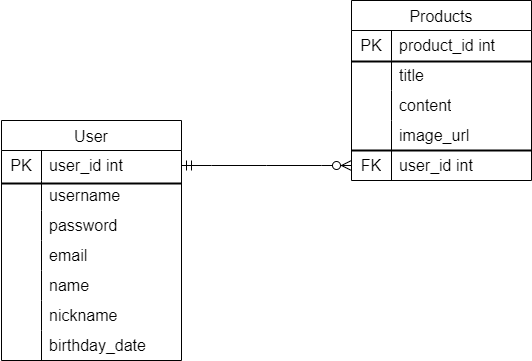

The diagram above was exported from draw.io. Its source (the exported page's mxGraphModel, read from the mxfile embedded in the PNG):
<mxGraphModel dx="712" dy="829" grid="1" gridSize="10" guides="1" tooltips="1" connect="1" arrows="1" fold="1" page="1" pageScale="1" pageWidth="827" pageHeight="1169" math="0" shadow="0">
  <root>
    <mxCell id="WIyWlLk6GJQsqaUBKTNV-0" />
    <mxCell id="WIyWlLk6GJQsqaUBKTNV-1" parent="WIyWlLk6GJQsqaUBKTNV-0" />
    <mxCell id="ZxcddrMhBogAJHiWDxMq-22" value="User" style="shape=table;startSize=30;container=1;collapsible=0;childLayout=tableLayout;fixedRows=1;rowLines=0;fontStyle=0;strokeColor=default;fontSize=16;" vertex="1" parent="WIyWlLk6GJQsqaUBKTNV-1">
      <mxGeometry x="130" y="490" width="180" height="240" as="geometry" />
    </mxCell>
    <mxCell id="ZxcddrMhBogAJHiWDxMq-23" value="" style="shape=tableRow;horizontal=0;startSize=0;swimlaneHead=0;swimlaneBody=0;top=0;left=0;bottom=0;right=0;collapsible=0;dropTarget=0;fillColor=none;points=[[0,0.5],[1,0.5]];portConstraint=eastwest;strokeColor=inherit;fontSize=16;" vertex="1" parent="ZxcddrMhBogAJHiWDxMq-22">
      <mxGeometry y="30" width="180" height="30" as="geometry" />
    </mxCell>
    <mxCell id="ZxcddrMhBogAJHiWDxMq-24" value="PK" style="shape=partialRectangle;html=1;whiteSpace=wrap;connectable=0;fillColor=none;top=0;left=0;bottom=0;right=0;overflow=hidden;pointerEvents=1;strokeColor=inherit;fontSize=16;" vertex="1" parent="ZxcddrMhBogAJHiWDxMq-23">
      <mxGeometry width="40" height="30" as="geometry">
        <mxRectangle width="40" height="30" as="alternateBounds" />
      </mxGeometry>
    </mxCell>
    <mxCell id="ZxcddrMhBogAJHiWDxMq-25" value="user_id int" style="shape=partialRectangle;html=1;whiteSpace=wrap;connectable=0;fillColor=none;top=0;left=0;bottom=0;right=0;align=left;spacingLeft=6;overflow=hidden;strokeColor=inherit;fontSize=16;" vertex="1" parent="ZxcddrMhBogAJHiWDxMq-23">
      <mxGeometry x="40" width="140" height="30" as="geometry">
        <mxRectangle width="140" height="30" as="alternateBounds" />
      </mxGeometry>
    </mxCell>
    <mxCell id="ZxcddrMhBogAJHiWDxMq-26" value="" style="shape=tableRow;horizontal=0;startSize=0;swimlaneHead=0;swimlaneBody=0;top=0;left=0;bottom=0;right=0;collapsible=0;dropTarget=0;fillColor=none;points=[[0,0.5],[1,0.5]];portConstraint=eastwest;strokeColor=inherit;fontSize=16;" vertex="1" parent="ZxcddrMhBogAJHiWDxMq-22">
      <mxGeometry y="60" width="180" height="30" as="geometry" />
    </mxCell>
    <mxCell id="ZxcddrMhBogAJHiWDxMq-27" value="" style="shape=partialRectangle;html=1;whiteSpace=wrap;connectable=0;fillColor=none;top=0;left=0;bottom=0;right=0;overflow=hidden;strokeColor=inherit;fontSize=16;" vertex="1" parent="ZxcddrMhBogAJHiWDxMq-26">
      <mxGeometry width="40" height="30" as="geometry">
        <mxRectangle width="40" height="30" as="alternateBounds" />
      </mxGeometry>
    </mxCell>
    <mxCell id="ZxcddrMhBogAJHiWDxMq-28" value="username" style="shape=partialRectangle;html=1;whiteSpace=wrap;connectable=0;fillColor=none;top=0;left=0;bottom=0;right=0;align=left;spacingLeft=6;overflow=hidden;strokeColor=inherit;fontSize=16;" vertex="1" parent="ZxcddrMhBogAJHiWDxMq-26">
      <mxGeometry x="40" width="140" height="30" as="geometry">
        <mxRectangle width="140" height="30" as="alternateBounds" />
      </mxGeometry>
    </mxCell>
    <mxCell id="ZxcddrMhBogAJHiWDxMq-29" value="" style="shape=tableRow;horizontal=0;startSize=0;swimlaneHead=0;swimlaneBody=0;top=0;left=0;bottom=0;right=0;collapsible=0;dropTarget=0;fillColor=none;points=[[0,0.5],[1,0.5]];portConstraint=eastwest;strokeColor=inherit;fontSize=16;" vertex="1" parent="ZxcddrMhBogAJHiWDxMq-22">
      <mxGeometry y="90" width="180" height="30" as="geometry" />
    </mxCell>
    <mxCell id="ZxcddrMhBogAJHiWDxMq-30" value="" style="shape=partialRectangle;html=1;whiteSpace=wrap;connectable=0;fillColor=none;top=0;left=0;bottom=0;right=0;overflow=hidden;strokeColor=inherit;fontSize=16;" vertex="1" parent="ZxcddrMhBogAJHiWDxMq-29">
      <mxGeometry width="40" height="30" as="geometry">
        <mxRectangle width="40" height="30" as="alternateBounds" />
      </mxGeometry>
    </mxCell>
    <mxCell id="ZxcddrMhBogAJHiWDxMq-31" value="password" style="shape=partialRectangle;html=1;whiteSpace=wrap;connectable=0;fillColor=none;top=0;left=0;bottom=0;right=0;align=left;spacingLeft=6;overflow=hidden;strokeColor=inherit;fontSize=16;" vertex="1" parent="ZxcddrMhBogAJHiWDxMq-29">
      <mxGeometry x="40" width="140" height="30" as="geometry">
        <mxRectangle width="140" height="30" as="alternateBounds" />
      </mxGeometry>
    </mxCell>
    <mxCell id="ZxcddrMhBogAJHiWDxMq-42" value="" style="shape=tableRow;horizontal=0;startSize=0;swimlaneHead=0;swimlaneBody=0;top=0;left=0;bottom=0;right=0;collapsible=0;dropTarget=0;fillColor=none;points=[[0,0.5],[1,0.5]];portConstraint=eastwest;strokeColor=inherit;fontSize=16;" vertex="1" parent="ZxcddrMhBogAJHiWDxMq-22">
      <mxGeometry y="120" width="180" height="30" as="geometry" />
    </mxCell>
    <mxCell id="ZxcddrMhBogAJHiWDxMq-43" value="" style="shape=partialRectangle;html=1;whiteSpace=wrap;connectable=0;fillColor=none;top=0;left=0;bottom=0;right=0;overflow=hidden;strokeColor=inherit;fontSize=16;" vertex="1" parent="ZxcddrMhBogAJHiWDxMq-42">
      <mxGeometry width="40" height="30" as="geometry">
        <mxRectangle width="40" height="30" as="alternateBounds" />
      </mxGeometry>
    </mxCell>
    <mxCell id="ZxcddrMhBogAJHiWDxMq-44" value="email" style="shape=partialRectangle;html=1;whiteSpace=wrap;connectable=0;fillColor=none;top=0;left=0;bottom=0;right=0;align=left;spacingLeft=6;overflow=hidden;strokeColor=inherit;fontSize=16;" vertex="1" parent="ZxcddrMhBogAJHiWDxMq-42">
      <mxGeometry x="40" width="140" height="30" as="geometry">
        <mxRectangle width="140" height="30" as="alternateBounds" />
      </mxGeometry>
    </mxCell>
    <mxCell id="ZxcddrMhBogAJHiWDxMq-45" value="" style="shape=tableRow;horizontal=0;startSize=0;swimlaneHead=0;swimlaneBody=0;top=0;left=0;bottom=0;right=0;collapsible=0;dropTarget=0;fillColor=none;points=[[0,0.5],[1,0.5]];portConstraint=eastwest;strokeColor=inherit;fontSize=16;" vertex="1" parent="ZxcddrMhBogAJHiWDxMq-22">
      <mxGeometry y="150" width="180" height="30" as="geometry" />
    </mxCell>
    <mxCell id="ZxcddrMhBogAJHiWDxMq-46" value="" style="shape=partialRectangle;html=1;whiteSpace=wrap;connectable=0;fillColor=none;top=0;left=0;bottom=0;right=0;overflow=hidden;strokeColor=inherit;fontSize=16;" vertex="1" parent="ZxcddrMhBogAJHiWDxMq-45">
      <mxGeometry width="40" height="30" as="geometry">
        <mxRectangle width="40" height="30" as="alternateBounds" />
      </mxGeometry>
    </mxCell>
    <mxCell id="ZxcddrMhBogAJHiWDxMq-47" value="name" style="shape=partialRectangle;html=1;whiteSpace=wrap;connectable=0;fillColor=none;top=0;left=0;bottom=0;right=0;align=left;spacingLeft=6;overflow=hidden;strokeColor=inherit;fontSize=16;" vertex="1" parent="ZxcddrMhBogAJHiWDxMq-45">
      <mxGeometry x="40" width="140" height="30" as="geometry">
        <mxRectangle width="140" height="30" as="alternateBounds" />
      </mxGeometry>
    </mxCell>
    <mxCell id="ZxcddrMhBogAJHiWDxMq-48" value="" style="shape=tableRow;horizontal=0;startSize=0;swimlaneHead=0;swimlaneBody=0;top=0;left=0;bottom=0;right=0;collapsible=0;dropTarget=0;fillColor=none;points=[[0,0.5],[1,0.5]];portConstraint=eastwest;strokeColor=inherit;fontSize=16;" vertex="1" parent="ZxcddrMhBogAJHiWDxMq-22">
      <mxGeometry y="180" width="180" height="30" as="geometry" />
    </mxCell>
    <mxCell id="ZxcddrMhBogAJHiWDxMq-49" value="" style="shape=partialRectangle;html=1;whiteSpace=wrap;connectable=0;fillColor=none;top=0;left=0;bottom=0;right=0;overflow=hidden;strokeColor=inherit;fontSize=16;" vertex="1" parent="ZxcddrMhBogAJHiWDxMq-48">
      <mxGeometry width="40" height="30" as="geometry">
        <mxRectangle width="40" height="30" as="alternateBounds" />
      </mxGeometry>
    </mxCell>
    <mxCell id="ZxcddrMhBogAJHiWDxMq-50" value="nickname" style="shape=partialRectangle;html=1;whiteSpace=wrap;connectable=0;fillColor=none;top=0;left=0;bottom=0;right=0;align=left;spacingLeft=6;overflow=hidden;strokeColor=inherit;fontSize=16;" vertex="1" parent="ZxcddrMhBogAJHiWDxMq-48">
      <mxGeometry x="40" width="140" height="30" as="geometry">
        <mxRectangle width="140" height="30" as="alternateBounds" />
      </mxGeometry>
    </mxCell>
    <mxCell id="ZxcddrMhBogAJHiWDxMq-51" value="" style="shape=tableRow;horizontal=0;startSize=0;swimlaneHead=0;swimlaneBody=0;top=0;left=0;bottom=0;right=0;collapsible=0;dropTarget=0;fillColor=none;points=[[0,0.5],[1,0.5]];portConstraint=eastwest;strokeColor=inherit;fontSize=16;" vertex="1" parent="ZxcddrMhBogAJHiWDxMq-22">
      <mxGeometry y="210" width="180" height="30" as="geometry" />
    </mxCell>
    <mxCell id="ZxcddrMhBogAJHiWDxMq-52" value="" style="shape=partialRectangle;html=1;whiteSpace=wrap;connectable=0;fillColor=none;top=0;left=0;bottom=0;right=0;overflow=hidden;strokeColor=inherit;fontSize=16;" vertex="1" parent="ZxcddrMhBogAJHiWDxMq-51">
      <mxGeometry width="40" height="30" as="geometry">
        <mxRectangle width="40" height="30" as="alternateBounds" />
      </mxGeometry>
    </mxCell>
    <mxCell id="ZxcddrMhBogAJHiWDxMq-53" value="birthday_date" style="shape=partialRectangle;html=1;whiteSpace=wrap;connectable=0;fillColor=none;top=0;left=0;bottom=0;right=0;align=left;spacingLeft=6;overflow=hidden;strokeColor=inherit;fontSize=16;" vertex="1" parent="ZxcddrMhBogAJHiWDxMq-51">
      <mxGeometry x="40" width="140" height="30" as="geometry">
        <mxRectangle width="140" height="30" as="alternateBounds" />
      </mxGeometry>
    </mxCell>
    <mxCell id="ZxcddrMhBogAJHiWDxMq-55" value="" style="line;strokeWidth=2;html=1;" vertex="1" parent="WIyWlLk6GJQsqaUBKTNV-1">
      <mxGeometry x="130" y="548" width="180" height="10" as="geometry" />
    </mxCell>
    <mxCell id="ZxcddrMhBogAJHiWDxMq-79" value="" style="line;strokeWidth=2;html=1;" vertex="1" parent="WIyWlLk6GJQsqaUBKTNV-1">
      <mxGeometry x="480" y="426" width="180" height="10" as="geometry" />
    </mxCell>
    <mxCell id="ZxcddrMhBogAJHiWDxMq-82" value="" style="edgeStyle=entityRelationEdgeStyle;fontSize=12;html=1;endArrow=ERzeroToMany;startArrow=ERmandOne;rounded=0;startSize=8;endSize=8;curved=1;exitX=1;exitY=0.5;exitDx=0;exitDy=0;entryX=0;entryY=0.5;entryDx=0;entryDy=0;" edge="1" parent="WIyWlLk6GJQsqaUBKTNV-1" source="ZxcddrMhBogAJHiWDxMq-23" target="ZxcddrMhBogAJHiWDxMq-70">
      <mxGeometry width="100" height="100" relative="1" as="geometry">
        <mxPoint x="320" y="520" as="sourcePoint" />
        <mxPoint x="420" y="420" as="targetPoint" />
      </mxGeometry>
    </mxCell>
    <mxCell id="ZxcddrMhBogAJHiWDxMq-57" value="Products" style="shape=table;startSize=30;container=1;collapsible=0;childLayout=tableLayout;fixedRows=1;rowLines=0;fontStyle=0;strokeColor=default;fontSize=16;" vertex="1" parent="WIyWlLk6GJQsqaUBKTNV-1">
      <mxGeometry x="480" y="370" width="180" height="180" as="geometry" />
    </mxCell>
    <mxCell id="ZxcddrMhBogAJHiWDxMq-58" value="" style="shape=tableRow;horizontal=0;startSize=0;swimlaneHead=0;swimlaneBody=0;top=0;left=0;bottom=0;right=0;collapsible=0;dropTarget=0;fillColor=none;points=[[0,0.5],[1,0.5]];portConstraint=eastwest;strokeColor=inherit;fontSize=16;" vertex="1" parent="ZxcddrMhBogAJHiWDxMq-57">
      <mxGeometry y="30" width="180" height="30" as="geometry" />
    </mxCell>
    <mxCell id="ZxcddrMhBogAJHiWDxMq-59" value="PK" style="shape=partialRectangle;html=1;whiteSpace=wrap;connectable=0;fillColor=none;top=0;left=0;bottom=0;right=0;overflow=hidden;pointerEvents=1;strokeColor=inherit;fontSize=16;" vertex="1" parent="ZxcddrMhBogAJHiWDxMq-58">
      <mxGeometry width="40" height="30" as="geometry">
        <mxRectangle width="40" height="30" as="alternateBounds" />
      </mxGeometry>
    </mxCell>
    <mxCell id="ZxcddrMhBogAJHiWDxMq-60" value="product_id int" style="shape=partialRectangle;html=1;whiteSpace=wrap;connectable=0;fillColor=none;top=0;left=0;bottom=0;right=0;align=left;spacingLeft=6;overflow=hidden;strokeColor=inherit;fontSize=16;" vertex="1" parent="ZxcddrMhBogAJHiWDxMq-58">
      <mxGeometry x="40" width="140" height="30" as="geometry">
        <mxRectangle width="140" height="30" as="alternateBounds" />
      </mxGeometry>
    </mxCell>
    <mxCell id="ZxcddrMhBogAJHiWDxMq-61" value="" style="shape=tableRow;horizontal=0;startSize=0;swimlaneHead=0;swimlaneBody=0;top=0;left=0;bottom=0;right=0;collapsible=0;dropTarget=0;fillColor=none;points=[[0,0.5],[1,0.5]];portConstraint=eastwest;strokeColor=inherit;fontSize=16;" vertex="1" parent="ZxcddrMhBogAJHiWDxMq-57">
      <mxGeometry y="60" width="180" height="30" as="geometry" />
    </mxCell>
    <mxCell id="ZxcddrMhBogAJHiWDxMq-62" value="" style="shape=partialRectangle;html=1;whiteSpace=wrap;connectable=0;fillColor=none;top=0;left=0;bottom=0;right=0;overflow=hidden;strokeColor=inherit;fontSize=16;" vertex="1" parent="ZxcddrMhBogAJHiWDxMq-61">
      <mxGeometry width="40" height="30" as="geometry">
        <mxRectangle width="40" height="30" as="alternateBounds" />
      </mxGeometry>
    </mxCell>
    <mxCell id="ZxcddrMhBogAJHiWDxMq-63" value="title" style="shape=partialRectangle;html=1;whiteSpace=wrap;connectable=0;fillColor=none;top=0;left=0;bottom=0;right=0;align=left;spacingLeft=6;overflow=hidden;strokeColor=inherit;fontSize=16;" vertex="1" parent="ZxcddrMhBogAJHiWDxMq-61">
      <mxGeometry x="40" width="140" height="30" as="geometry">
        <mxRectangle width="140" height="30" as="alternateBounds" />
      </mxGeometry>
    </mxCell>
    <mxCell id="ZxcddrMhBogAJHiWDxMq-64" value="" style="shape=tableRow;horizontal=0;startSize=0;swimlaneHead=0;swimlaneBody=0;top=0;left=0;bottom=0;right=0;collapsible=0;dropTarget=0;fillColor=none;points=[[0,0.5],[1,0.5]];portConstraint=eastwest;strokeColor=inherit;fontSize=16;" vertex="1" parent="ZxcddrMhBogAJHiWDxMq-57">
      <mxGeometry y="90" width="180" height="30" as="geometry" />
    </mxCell>
    <mxCell id="ZxcddrMhBogAJHiWDxMq-65" value="" style="shape=partialRectangle;html=1;whiteSpace=wrap;connectable=0;fillColor=none;top=0;left=0;bottom=0;right=0;overflow=hidden;strokeColor=inherit;fontSize=16;" vertex="1" parent="ZxcddrMhBogAJHiWDxMq-64">
      <mxGeometry width="40" height="30" as="geometry">
        <mxRectangle width="40" height="30" as="alternateBounds" />
      </mxGeometry>
    </mxCell>
    <mxCell id="ZxcddrMhBogAJHiWDxMq-66" value="content" style="shape=partialRectangle;html=1;whiteSpace=wrap;connectable=0;fillColor=none;top=0;left=0;bottom=0;right=0;align=left;spacingLeft=6;overflow=hidden;strokeColor=inherit;fontSize=16;" vertex="1" parent="ZxcddrMhBogAJHiWDxMq-64">
      <mxGeometry x="40" width="140" height="30" as="geometry">
        <mxRectangle width="140" height="30" as="alternateBounds" />
      </mxGeometry>
    </mxCell>
    <mxCell id="ZxcddrMhBogAJHiWDxMq-67" value="" style="shape=tableRow;horizontal=0;startSize=0;swimlaneHead=0;swimlaneBody=0;top=0;left=0;bottom=0;right=0;collapsible=0;dropTarget=0;fillColor=none;points=[[0,0.5],[1,0.5]];portConstraint=eastwest;strokeColor=inherit;fontSize=16;" vertex="1" parent="ZxcddrMhBogAJHiWDxMq-57">
      <mxGeometry y="120" width="180" height="30" as="geometry" />
    </mxCell>
    <mxCell id="ZxcddrMhBogAJHiWDxMq-68" value="" style="shape=partialRectangle;html=1;whiteSpace=wrap;connectable=0;fillColor=none;top=0;left=0;bottom=0;right=0;overflow=hidden;strokeColor=inherit;fontSize=16;" vertex="1" parent="ZxcddrMhBogAJHiWDxMq-67">
      <mxGeometry width="40" height="30" as="geometry">
        <mxRectangle width="40" height="30" as="alternateBounds" />
      </mxGeometry>
    </mxCell>
    <mxCell id="ZxcddrMhBogAJHiWDxMq-69" value="image_url" style="shape=partialRectangle;html=1;whiteSpace=wrap;connectable=0;fillColor=none;top=0;left=0;bottom=0;right=0;align=left;spacingLeft=6;overflow=hidden;strokeColor=inherit;fontSize=16;" vertex="1" parent="ZxcddrMhBogAJHiWDxMq-67">
      <mxGeometry x="40" width="140" height="30" as="geometry">
        <mxRectangle width="140" height="30" as="alternateBounds" />
      </mxGeometry>
    </mxCell>
    <mxCell id="ZxcddrMhBogAJHiWDxMq-70" value="" style="shape=tableRow;horizontal=0;startSize=0;swimlaneHead=0;swimlaneBody=0;top=0;left=0;bottom=0;right=0;collapsible=0;dropTarget=0;fillColor=none;points=[[0,0.5],[1,0.5]];portConstraint=eastwest;strokeColor=inherit;fontSize=16;" vertex="1" parent="ZxcddrMhBogAJHiWDxMq-57">
      <mxGeometry y="150" width="180" height="30" as="geometry" />
    </mxCell>
    <mxCell id="ZxcddrMhBogAJHiWDxMq-71" value="FK" style="shape=partialRectangle;html=1;whiteSpace=wrap;connectable=0;fillColor=none;top=0;left=0;bottom=0;right=0;overflow=hidden;strokeColor=inherit;fontSize=16;" vertex="1" parent="ZxcddrMhBogAJHiWDxMq-70">
      <mxGeometry width="40" height="30" as="geometry">
        <mxRectangle width="40" height="30" as="alternateBounds" />
      </mxGeometry>
    </mxCell>
    <mxCell id="ZxcddrMhBogAJHiWDxMq-72" value="user_id int" style="shape=partialRectangle;html=1;whiteSpace=wrap;connectable=0;fillColor=none;top=0;left=0;bottom=0;right=0;align=left;spacingLeft=6;overflow=hidden;strokeColor=inherit;fontSize=16;" vertex="1" parent="ZxcddrMhBogAJHiWDxMq-70">
      <mxGeometry x="40" width="140" height="30" as="geometry">
        <mxRectangle width="140" height="30" as="alternateBounds" />
      </mxGeometry>
    </mxCell>
    <mxCell id="ZxcddrMhBogAJHiWDxMq-83" value="" style="line;strokeWidth=2;html=1;" vertex="1" parent="WIyWlLk6GJQsqaUBKTNV-1">
      <mxGeometry x="480" y="515" width="180" height="10" as="geometry" />
    </mxCell>
  </root>
</mxGraphModel>